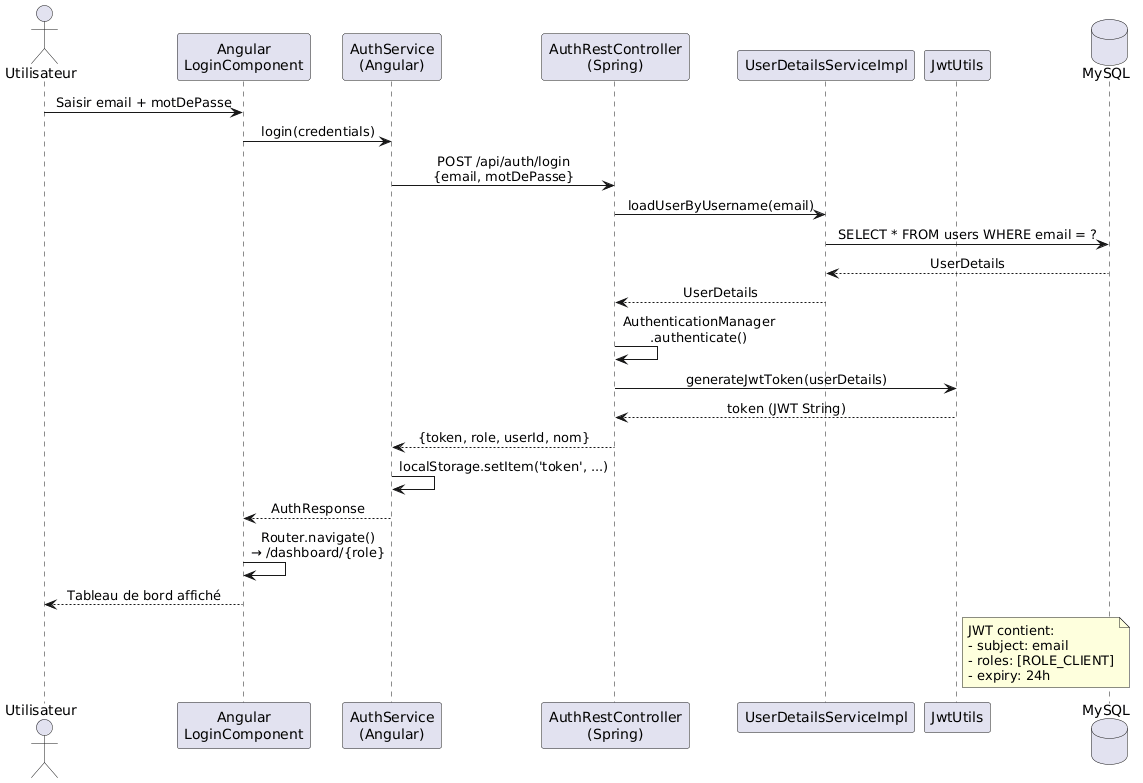

The diagram above was rendered by PlantUML. Its source (embedded in the PNG):
@startuml
skinparam sequenceMessageAlign center
skinparam responseMessageBelowArrow true

actor "Utilisateur" as U
participant "Angular\nLoginComponent" as FE
participant "AuthService\n(Angular)" as AS
participant "AuthRestController\n(Spring)" as BE
participant "UserDetailsServiceImpl" as UDS
participant "JwtUtils" as JWT
database "MySQL" as DB

U -> FE : Saisir email + motDePasse
FE -> AS : login(credentials)
AS -> BE : POST /api/auth/login\n{email, motDePasse}
BE -> UDS : loadUserByUsername(email)
UDS -> DB : SELECT * FROM users WHERE email = ?
DB --> UDS : UserDetails
UDS --> BE : UserDetails

BE -> BE : AuthenticationManager\n.authenticate()
BE -> JWT : generateJwtToken(userDetails)
JWT --> BE : token (JWT String)

BE --> AS : {token, role, userId, nom}
AS -> AS : localStorage.setItem('token', ...)
AS --> FE : AuthResponse
FE -> FE : Router.navigate()\n→ /dashboard/{role}
FE --> U : Tableau de bord affiché

note right of JWT
  JWT contient:
  - subject: email
  - roles: [ROLE_CLIENT]
  - expiry: 24h
end note
@enduml